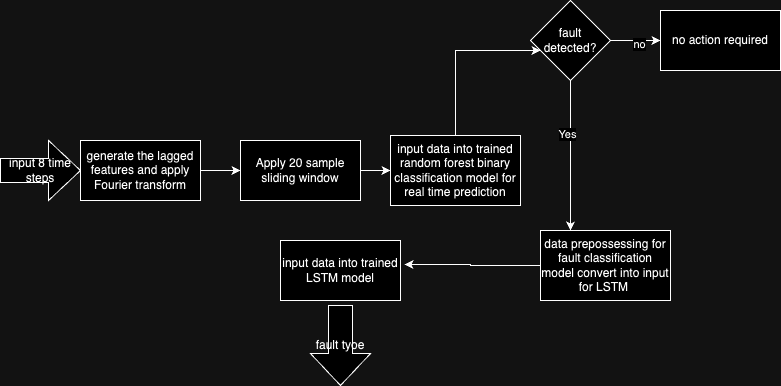

The diagram above was exported from draw.io. Its source (the exported page's mxGraphModel, read from the mxfile embedded in the PNG):
<mxGraphModel dx="1224" dy="776" grid="1" gridSize="10" guides="1" tooltips="1" connect="1" arrows="1" fold="1" page="1" pageScale="1" pageWidth="827" pageHeight="1169" math="0" shadow="0">
  <root>
    <mxCell id="WIyWlLk6GJQsqaUBKTNV-0" />
    <mxCell id="WIyWlLk6GJQsqaUBKTNV-1" parent="WIyWlLk6GJQsqaUBKTNV-0" />
    <mxCell id="Nw9GATz6hCwylqbMjHBy-9" value="" style="edgeStyle=orthogonalEdgeStyle;rounded=0;orthogonalLoop=1;jettySize=auto;html=1;" parent="WIyWlLk6GJQsqaUBKTNV-1" source="QcV7C2d5YfwPRtAUw9eN-3" target="Nw9GATz6hCwylqbMjHBy-8" edge="1">
      <mxGeometry relative="1" as="geometry" />
    </mxCell>
    <mxCell id="QcV7C2d5YfwPRtAUw9eN-4" value="" style="edgeStyle=orthogonalEdgeStyle;rounded=0;orthogonalLoop=1;jettySize=auto;html=1;" parent="WIyWlLk6GJQsqaUBKTNV-1" source="Nw9GATz6hCwylqbMjHBy-4" target="QcV7C2d5YfwPRtAUw9eN-3" edge="1">
      <mxGeometry relative="1" as="geometry" />
    </mxCell>
    <mxCell id="Nw9GATz6hCwylqbMjHBy-4" value="generate the lagged features and apply Fourier transform" style="rounded=0;whiteSpace=wrap;html=1;" parent="WIyWlLk6GJQsqaUBKTNV-1" vertex="1">
      <mxGeometry x="80" y="380" width="120" height="60" as="geometry" />
    </mxCell>
    <mxCell id="Nw9GATz6hCwylqbMjHBy-13" value="" style="edgeStyle=orthogonalEdgeStyle;rounded=0;orthogonalLoop=1;jettySize=auto;html=1;" parent="WIyWlLk6GJQsqaUBKTNV-1" source="Nw9GATz6hCwylqbMjHBy-8" target="Nw9GATz6hCwylqbMjHBy-12" edge="1">
      <mxGeometry relative="1" as="geometry">
        <Array as="points">
          <mxPoint x="570" y="290" />
          <mxPoint x="595" y="290" />
        </Array>
      </mxGeometry>
    </mxCell>
    <mxCell id="Nw9GATz6hCwylqbMjHBy-8" value="input data into trained random forest binary classification model for real time prediction" style="whiteSpace=wrap;html=1;rounded=0;" parent="WIyWlLk6GJQsqaUBKTNV-1" vertex="1">
      <mxGeometry x="390" y="375" width="130" height="70" as="geometry" />
    </mxCell>
    <mxCell id="Nw9GATz6hCwylqbMjHBy-15" value="" style="edgeStyle=orthogonalEdgeStyle;rounded=0;orthogonalLoop=1;jettySize=auto;html=1;" parent="WIyWlLk6GJQsqaUBKTNV-1" source="Nw9GATz6hCwylqbMjHBy-12" target="Nw9GATz6hCwylqbMjHBy-14" edge="1">
      <mxGeometry relative="1" as="geometry">
        <Array as="points">
          <mxPoint x="570" y="420" />
          <mxPoint x="570" y="420" />
        </Array>
      </mxGeometry>
    </mxCell>
    <mxCell id="Nw9GATz6hCwylqbMjHBy-19" value="Yes" style="edgeLabel;html=1;align=center;verticalAlign=middle;resizable=0;points=[];" parent="Nw9GATz6hCwylqbMjHBy-15" vertex="1" connectable="0">
      <mxGeometry x="-0.2889" y="-4" relative="1" as="geometry">
        <mxPoint as="offset" />
      </mxGeometry>
    </mxCell>
    <mxCell id="Nw9GATz6hCwylqbMjHBy-17" value="" style="edgeStyle=orthogonalEdgeStyle;rounded=0;orthogonalLoop=1;jettySize=auto;html=1;" parent="WIyWlLk6GJQsqaUBKTNV-1" source="Nw9GATz6hCwylqbMjHBy-12" target="Nw9GATz6hCwylqbMjHBy-16" edge="1">
      <mxGeometry relative="1" as="geometry" />
    </mxCell>
    <mxCell id="Nw9GATz6hCwylqbMjHBy-18" value="no" style="edgeLabel;html=1;align=center;verticalAlign=middle;resizable=0;points=[];" parent="Nw9GATz6hCwylqbMjHBy-17" vertex="1" connectable="0">
      <mxGeometry x="0.1" y="-3" relative="1" as="geometry">
        <mxPoint as="offset" />
      </mxGeometry>
    </mxCell>
    <mxCell id="Nw9GATz6hCwylqbMjHBy-12" value="fault detected?" style="rhombus;whiteSpace=wrap;html=1;rounded=0;" parent="WIyWlLk6GJQsqaUBKTNV-1" vertex="1">
      <mxGeometry x="530" y="240" width="80" height="80" as="geometry" />
    </mxCell>
    <mxCell id="Nw9GATz6hCwylqbMjHBy-14" value="data prepossessing for fault classification model convert into input for LSTM&amp;nbsp;" style="whiteSpace=wrap;html=1;rounded=0;" parent="WIyWlLk6GJQsqaUBKTNV-1" vertex="1">
      <mxGeometry x="540" y="470" width="130" height="70" as="geometry" />
    </mxCell>
    <mxCell id="Nw9GATz6hCwylqbMjHBy-16" value="no action required" style="whiteSpace=wrap;html=1;rounded=0;" parent="WIyWlLk6GJQsqaUBKTNV-1" vertex="1">
      <mxGeometry x="660" y="250" width="120" height="60" as="geometry" />
    </mxCell>
    <mxCell id="Nw9GATz6hCwylqbMjHBy-20" value="input data into trained LSTM model" style="whiteSpace=wrap;html=1;rounded=0;" parent="WIyWlLk6GJQsqaUBKTNV-1" vertex="1">
      <mxGeometry x="280" y="480" width="120" height="60" as="geometry" />
    </mxCell>
    <mxCell id="Nw9GATz6hCwylqbMjHBy-24" value="fault tyoe" style="shape=singleArrow;whiteSpace=wrap;html=1;arrowWidth=0.4;arrowSize=0.4;rounded=0;direction=south;" parent="WIyWlLk6GJQsqaUBKTNV-1" vertex="1">
      <mxGeometry x="310" y="545" width="60" height="80" as="geometry" />
    </mxCell>
    <mxCell id="QcV7C2d5YfwPRtAUw9eN-2" value="input 8 time steps" style="shape=singleArrow;whiteSpace=wrap;html=1;arrowWidth=0.4;arrowSize=0.4;rounded=0;direction=east;" parent="WIyWlLk6GJQsqaUBKTNV-1" vertex="1">
      <mxGeometry y="380" width="80" height="60" as="geometry" />
    </mxCell>
    <mxCell id="QcV7C2d5YfwPRtAUw9eN-5" value="" style="edgeStyle=orthogonalEdgeStyle;rounded=0;orthogonalLoop=1;jettySize=auto;html=1;" parent="WIyWlLk6GJQsqaUBKTNV-1" source="Nw9GATz6hCwylqbMjHBy-4" target="QcV7C2d5YfwPRtAUw9eN-3" edge="1">
      <mxGeometry relative="1" as="geometry">
        <mxPoint x="300" y="210" as="sourcePoint" />
        <mxPoint x="530" y="215" as="targetPoint" />
      </mxGeometry>
    </mxCell>
    <mxCell id="QcV7C2d5YfwPRtAUw9eN-3" value="Apply 20 sample sliding window" style="whiteSpace=wrap;html=1;rounded=0;" parent="WIyWlLk6GJQsqaUBKTNV-1" vertex="1">
      <mxGeometry x="240" y="380" width="120" height="60" as="geometry" />
    </mxCell>
    <mxCell id="QcV7C2d5YfwPRtAUw9eN-8" style="edgeStyle=orthogonalEdgeStyle;rounded=0;orthogonalLoop=1;jettySize=auto;html=1;exitX=0;exitY=0.5;exitDx=0;exitDy=0;entryX=1.033;entryY=0.4;entryDx=0;entryDy=0;entryPerimeter=0;" parent="WIyWlLk6GJQsqaUBKTNV-1" source="Nw9GATz6hCwylqbMjHBy-14" target="Nw9GATz6hCwylqbMjHBy-20" edge="1">
      <mxGeometry relative="1" as="geometry" />
    </mxCell>
  </root>
</mxGraphModel>